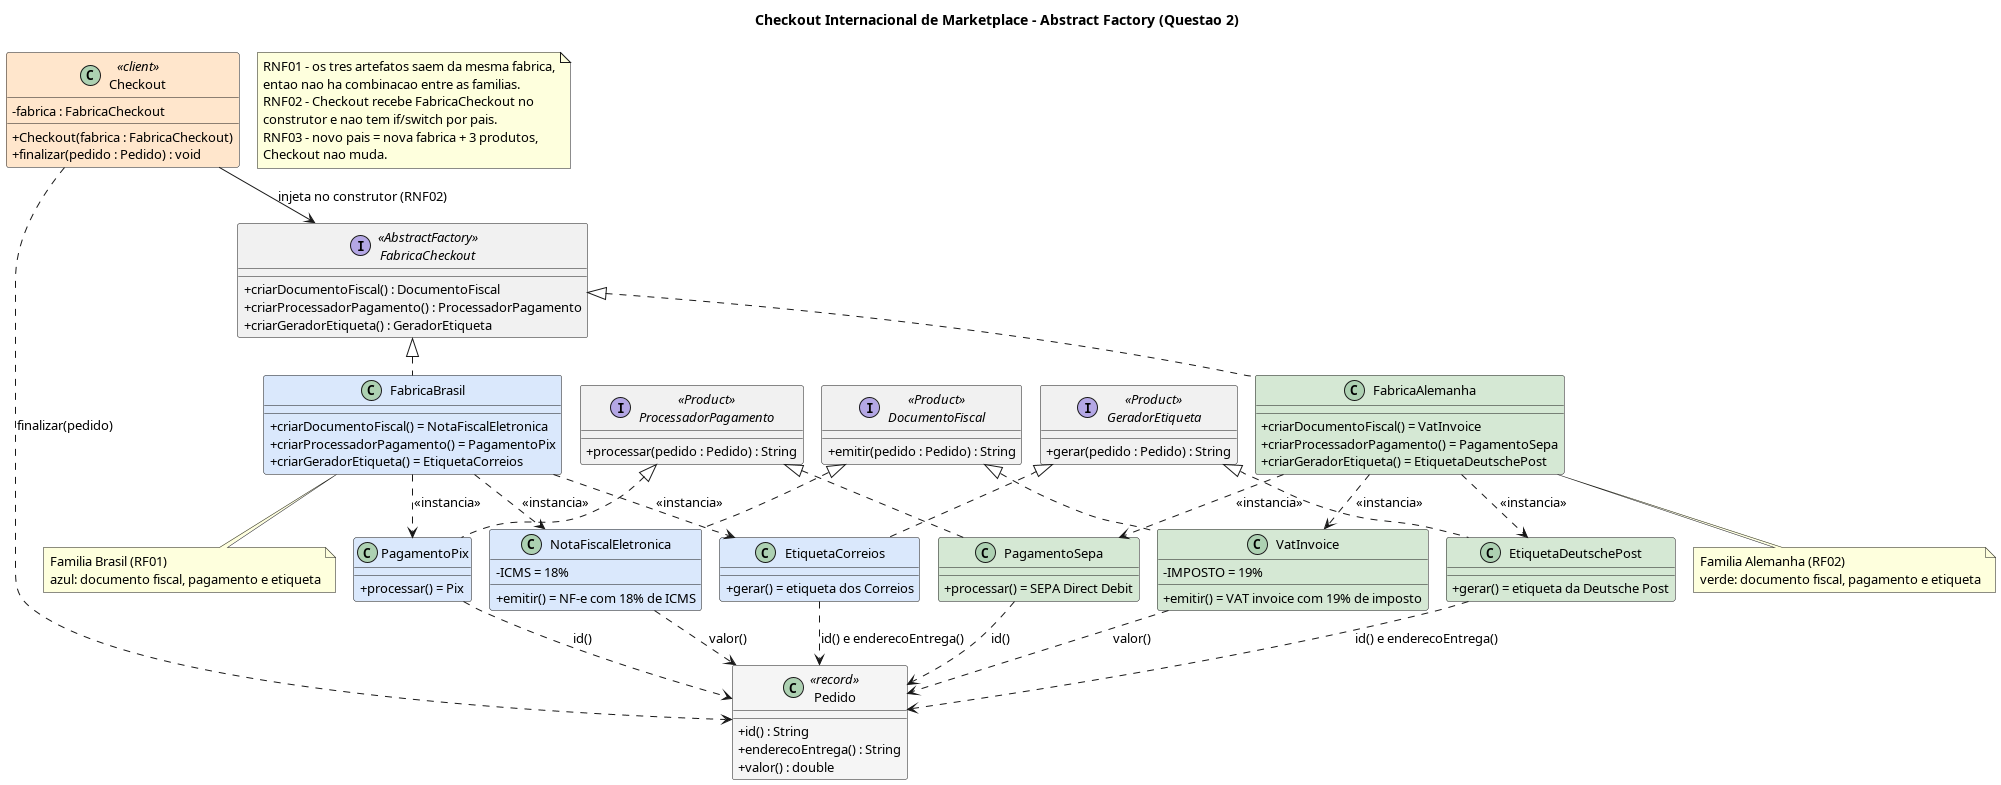

The diagram above was rendered by PlantUML. Its source (embedded in the PNG):
@startuml diagrama
!pragma layout smetana

title Checkout Internacional de Marketplace - Abstract Factory (Questao 2)

skinparam backgroundColor transparent
skinparam classAttributeIconSize 0
skinparam shadowing false
skinparam defaultFontSize 13

class Checkout <<client>> #FFE6CC {
  - fabrica : FabricaCheckout
  + Checkout(fabrica : FabricaCheckout)
  + finalizar(pedido : Pedido) : void
}

interface FabricaCheckout <<AbstractFactory>> {
  + criarDocumentoFiscal() : DocumentoFiscal
  + criarProcessadorPagamento() : ProcessadorPagamento
  + criarGeradorEtiqueta() : GeradorEtiqueta
}

interface DocumentoFiscal <<Product>> {
  + emitir(pedido : Pedido) : String
}

interface ProcessadorPagamento <<Product>> {
  + processar(pedido : Pedido) : String
}

interface GeradorEtiqueta <<Product>> {
  + gerar(pedido : Pedido) : String
}

class FabricaBrasil #DAE8FC {
  + criarDocumentoFiscal() = NotaFiscalEletronica
  + criarProcessadorPagamento() = PagamentoPix
  + criarGeradorEtiqueta() = EtiquetaCorreios
}

class FabricaAlemanha #D5E8D4 {
  + criarDocumentoFiscal() = VatInvoice
  + criarProcessadorPagamento() = PagamentoSepa
  + criarGeradorEtiqueta() = EtiquetaDeutschePost
}

class NotaFiscalEletronica #DAE8FC {
  - ICMS = 18%
  + emitir() = NF-e com 18% de ICMS
}

class PagamentoPix #DAE8FC {
  + processar() = Pix
}

class EtiquetaCorreios #DAE8FC {
  + gerar() = etiqueta dos Correios
}

class VatInvoice #D5E8D4 {
  - IMPOSTO = 19%
  + emitir() = VAT invoice com 19% de imposto
}

class PagamentoSepa #D5E8D4 {
  + processar() = SEPA Direct Debit
}

class EtiquetaDeutschePost #D5E8D4 {
  + gerar() = etiqueta da Deutsche Post
}

class Pedido <<record>> #F5F5F5 {
  + id() : String
  + enderecoEntrega() : String
  + valor() : double
}

note bottom of FabricaBrasil
  Familia Brasil (RF01)
  azul: documento fiscal, pagamento e etiqueta
end note

note bottom of FabricaAlemanha
  Familia Alemanha (RF02)
  verde: documento fiscal, pagamento e etiqueta
end note

note as RNF
  RNF01 - os tres artefatos saem da mesma fabrica,
  entao nao ha combinacao entre as familias.
  RNF02 - Checkout recebe FabricaCheckout no
  construtor e nao tem if/switch por pais.
  RNF03 - novo pais = nova fabrica + 3 produtos,
  Checkout nao muda.
end note

Checkout --> FabricaCheckout : injeta no construtor (RNF02)
Checkout ..> Pedido : finalizar(pedido)

FabricaCheckout <|.. FabricaBrasil
FabricaCheckout <|.. FabricaAlemanha

DocumentoFiscal <|.. NotaFiscalEletronica
DocumentoFiscal <|.. VatInvoice
ProcessadorPagamento <|.. PagamentoPix
ProcessadorPagamento <|.. PagamentoSepa
GeradorEtiqueta <|.. EtiquetaCorreios
GeradorEtiqueta <|.. EtiquetaDeutschePost

FabricaBrasil ..> NotaFiscalEletronica : <<instancia>>
FabricaBrasil ..> PagamentoPix : <<instancia>>
FabricaBrasil ..> EtiquetaCorreios : <<instancia>>

FabricaAlemanha ..> VatInvoice : <<instancia>>
FabricaAlemanha ..> PagamentoSepa : <<instancia>>
FabricaAlemanha ..> EtiquetaDeutschePost : <<instancia>>

NotaFiscalEletronica ..> Pedido : valor()
VatInvoice ..> Pedido : valor()
PagamentoPix ..> Pedido : id()
PagamentoSepa ..> Pedido : id()
EtiquetaCorreios ..> Pedido : id() e enderecoEntrega()
EtiquetaDeutschePost ..> Pedido : id() e enderecoEntrega()

@enduml